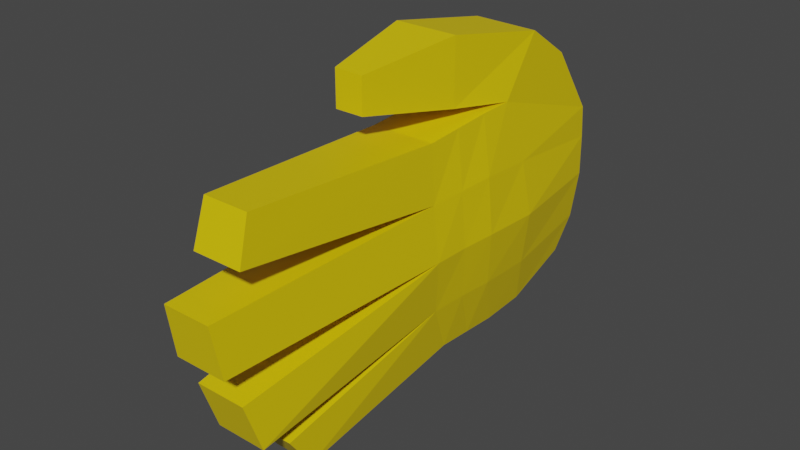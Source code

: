 # Source: Hand3D.blend  (saved by Blender 3.3.6; exported with 4.5.12 LTS)
import bpy
from mathutils import Matrix  # noqa: F401  (used for matrix-valued properties, if any)

bpy.ops.wm.read_factory_settings(use_empty=True)
scene = bpy.context.scene
scene.name = 'Scene'

# ---- collections
col_collection = bpy.data.collections.new('Collection'); scene.collection.children.link(col_collection)

# ---- materials (node trees are filled in below, after node groups)
mat_skin = bpy.data.materials.new('Skin')
mat_skin.alpha_threshold = 0.0
mat_skin.use_transparent_shadow = False
mat_skin.roughness = 0.5
mat_skin.line_color = (0.0, 0.0, 0.0, 1.0)

# ---- material node trees
mat_skin.use_nodes = True; mat_skin.node_tree.nodes.clear()
_N = mat_skin.node_tree.nodes; _L = mat_skin.node_tree.links
n0 = _N.new('ShaderNodeOutputMaterial'); n0.name = 'Material Output'; n0.location = (300, 300)
n1 = _N.new('ShaderNodeBsdfPrincipled'); n1.name = 'Principled BSDF'; n1.location = (10, 300)
n1.distribution = 'GGX'
n1.subsurface_method = 'RANDOM_WALK_SKIN'
n1.inputs[0].default_value = (0.8, 0.5931, 0.0, 1.0)
n1.inputs[3].default_value = 1.45
n1.inputs[27].default_value = (0.0, 0.0, 0.0, 1.0)
n1.inputs[28].default_value = 1.0
_L.new(n1.outputs[0], n0.inputs[0])
n0.is_active_output = True

# ---- world
world_world = bpy.data.worlds.new('World'); scene.world = world_world
world_world.use_nodes = True; world_world.node_tree.nodes.clear()
_N = world_world.node_tree.nodes; _L = world_world.node_tree.links
n0 = _N.new('ShaderNodeOutputWorld'); n0.name = 'World Output'; n0.location = (300, 300)
n1 = _N.new('ShaderNodeBackground'); n1.name = 'Background'; n1.location = (10, 300)
n1.inputs[0].default_value = (0.05088, 0.05088, 0.05088, 1.0)
_L.new(n1.outputs[0], n0.inputs[0])
n0.is_active_output = True
world_world.color = (0.05088, 0.05088, 0.05088)
world_world.use_sun_shadow = False
world_world.sun_shadow_jitter_overblur = 0.0

# ---- meshes
me_cube_001 = bpy.data.meshes.new('Cube.001')
me_cube_001.from_pydata([(0.08733, 0.0167, -0.001744), (0.08733, 0.0167, 0.02294), (0.08905, -0.01194, 0.02277), (0.08396, -0.04647, 0.01725), (0.08396, -0.04647, -0.001744), (0.08905, -0.01194, -0.00767), (0.03525, 0.03385, -0.001744), (0.03525, 0.03385, 0.02294), (0.04747, -0.0131, 0.02707), (0.05653, -0.05657, 0.01725), (0.05653, -0.05657, -0.001744), (0.0671, -0.0135, -0.007583), (0.06897, 0.04438, -0.001744), (0.06897, 0.04318, 0.02294), (0.05025, 0.05635, -0.001744), (0.05025, 0.05588, 0.02294), (0.01075, 0.03737, -0.006364), (0.01075, 0.03737, 0.01832), (0.01075, 0.06292, -0.006364), (0.01075, 0.06279, 0.01832), (-0.006835, 0.03189, -0.001744), (-0.006835, 0.03189, 0.02294), (-0.005214, -0.01194, 0.02548), (0.009411, -0.05577, 0.01725), (0.009411, -0.05577, -0.001744), (-0.005214, -0.01194, -0.002924), (-0.07201, -0.01194, -0.002924), (-0.02728, 0.04434, 0.0004633), (-0.02728, 0.04434, 0.01149), (-0.02728, 0.05813, 0.0004633), (-0.02728, 0.05776, 0.01149), (0.08855, 0.004122, 0.02285), (0.08855, 0.004122, -0.005673), (0.04374, 0.009222, 0.02531), (0.06107, 0.009222, -0.00763), (-0.006835, 0.009975, 0.02421), (-0.006835, 0.009975, -0.002334), (-0.07145, -0.05214, 0.0002121), (-0.07145, -0.05214, 0.01765), (0.08905, -0.03167, 0.02001), (0.08905, -0.03167, -0.005673), (0.05025, -0.03563, 0.02276), (0.06747, -0.03665, -0.007239), (-0.001258, -0.03456, 0.02137), (-0.001083, -0.03386, -0.002334), (-0.06146, -0.06665, 0.0007248), (-0.06146, -0.06665, 0.01722), (-0.09192, -0.02522, 0.02026), (-0.09192, -0.02522, 0.0007695), (-0.0856, -0.04445, 0.02109), (-0.0856, -0.04445, 0.001263), (-0.09957, -0.01102, 0.02233), (-0.09957, -0.01102, 0.002263), (-0.1027, 0.008542, 0.02122), (-0.1027, 0.008542, 0.002776), (-0.08794, 0.03857, 0.006424), (-0.08794, 0.03857, 0.02372), (-0.09296, 0.02261, 0.02486), (-0.09296, 0.02261, 0.005899), (0.02171, 0.03367, -0.001744), (0.04387, -0.01194, -0.002924), (0.03795, -0.05755, -0.001744), (0.03795, -0.05755, 0.01725), (0.02333, -0.01194, 0.02698), (0.02171, 0.03367, 0.02294), (0.02171, 0.01086, 0.02603), (0.03904, 0.01086, -0.007759), (0.04479, -0.03474, -0.004794), (0.02746, -0.03474, 0.02319), (0.007435, 0.03278, -0.001744), (0.02368, -0.05666, -0.001744), (0.007435, 0.01042, 0.02512), (0.007435, 0.01042, -0.004913), (0.01319, -0.0343, -0.004913), (0.01319, -0.0343, 0.02228), (0.009057, -0.01194, -0.005503), (0.02368, -0.05666, 0.01725), (0.009057, -0.01194, 0.02584), (0.007435, 0.03278, 0.02294)], [(25, 26)], [(31, 33, 8, 2), (40, 42, 11, 5), (76, 23, 24, 70), (72, 36, 20, 69), (1, 13, 15, 7), (32, 34, 6, 0), (3, 9, 10, 4), (39, 41, 9, 3), (12, 14, 15, 13), (0, 12, 13, 1), (6, 14, 12, 0), (15, 19, 17, 7), (17, 28, 27, 16), (6, 16, 18, 14), (14, 18, 19, 15), (7, 17, 16, 6), (23, 46, 45, 24), (74, 43, 23, 76), (73, 44, 25, 75), (71, 35, 22, 77), (69, 20, 21, 78), (44, 37, 38, 43), (43, 38, 46, 23), (28, 30, 29, 27), (16, 27, 29, 18), (18, 29, 30, 19), (19, 30, 28, 17), (32, 31, 2, 5), (39, 40, 5, 2), (0, 1, 31, 32), (46, 38, 37, 45), (78, 21, 35, 71), (5, 11, 34, 32), (75, 25, 36, 72), (1, 7, 33, 31), (3, 4, 40, 39), (24, 45, 37, 44), (70, 24, 44, 73), (77, 22, 43, 74), (2, 8, 41, 39), (4, 10, 42, 40), (43, 49, 50, 44), (49, 47, 48, 50), (22, 47, 49, 43), (25, 48, 47, 22), (44, 50, 48, 25), (22, 51, 52, 25), (51, 53, 54, 52), (36, 54, 53, 35), (25, 52, 54, 36), (35, 53, 51, 22), (21, 56, 57, 35), (55, 58, 57, 56), (36, 58, 55, 20), (35, 57, 58, 36), (20, 55, 56, 21), (8, 63, 68, 41), (10, 61, 67, 42), (11, 60, 66, 34), (7, 64, 65, 33), (6, 59, 64, 7), (33, 65, 63, 8), (42, 67, 60, 11), (41, 68, 62, 9), (34, 66, 59, 6), (9, 62, 61, 10), (63, 77, 74, 68), (61, 70, 73, 67), (60, 75, 72, 66), (64, 78, 71, 65), (59, 69, 78, 64), (65, 71, 77, 63), (67, 73, 75, 60), (68, 74, 76, 62), (66, 72, 69, 59), (62, 76, 70, 61)])
_uv = me_cube_001.uv_layers.new(name='UVMap')
_uv.uv.foreach_set('vector', [0.875, 0.6875, 0.875, 0.6875, 0.875, 0.625, 0.875, 0.625, 0.5397, 0.1875, 0.5397, 0.1875, 0.5397, 0.125, 0.5397, 0.125, 0.625, 0.25, 0.625, 0.25, 0.5397, 0.25, 0.5397, 0.25, 0.5397, 0.0625, 0.5397, 0.0625, 0.5397, 0.0, 0.5397, 0.0, 0.875, 0.75, 0.875, 0.75, 0.875, 0.75, 0.875, 0.75, 0.5397, 0.0625, 0.5397, 0.0625, 0.5397, 0.0, 0.5397, 0.0, 0.625, 0.25, 0.625, 0.25, 0.5397, 0.25, 0.5397, 0.25, 0.875, 0.5625, 0.875, 0.5625, 0.875, 0.5, 0.875, 0.5, 0.5397, 1.0, 0.5397, 1.0, 0.625, 1.0, 0.625, 1.0, 0.5397, 1.0, 0.5397, 1.0, 0.625, 1.0, 0.625, 1.0, 0.5397, 0.0, 0.5397, 0.0, 0.5397, 0.0, 0.5397, 0.0, 0.875, 0.75, 0.875, 0.75, 0.875, 0.75, 0.875, 0.75, 0.625, 0.0, 0.625, 0.0, 0.5397, 0.0, 0.5397, 0.0, 0.5397, 0.0, 0.5397, 0.0, 0.5397, 0.0, 0.5397, 0.0, 0.5397, 1.0, 0.5397, 1.0, 0.625, 1.0, 0.625, 1.0, 0.625, 0.0, 0.625, 0.0, 0.5397, 0.0, 0.5397, 0.0, 0.625, 0.25, 0.625, 0.25, 0.5397, 0.25, 0.5397, 0.25, 0.875, 0.5625, 0.875, 0.5625, 0.875, 0.5, 0.875, 0.5, 0.5397, 0.1875, 0.5397, 0.1875, 0.5397, 0.125, 0.5397, 0.125, 0.875, 0.6875, 0.875, 0.6875, 0.875, 0.625, 0.875, 0.625, 0.5397, 0.0, 0.5397, 0.0, 0.625, 0.0, 0.625, 0.0, 0.0, 0.0, 0.0, 0.0, 0.0, 0.0, 0.0, 0.0, 0.875, 0.5625, 0.875, 0.5625, 0.875, 0.5, 0.875, 0.5, 0.625, 0.0, 0.625, 0.0, 0.5397, 0.0, 0.5397, 0.0, 0.5397, 0.0, 0.5397, 0.0, 0.5397, 0.0, 0.5397, 0.0, 0.5397, 1.0, 0.5397, 1.0, 0.625, 1.0, 0.625, 1.0, 0.875, 0.75, 0.875, 0.75, 0.875, 0.75, 0.875, 0.75, 0.5397, 0.0625, 0.875, 0.6875, 0.875, 0.625, 0.5397, 0.125, 0.75, 0.4375, 0.5397, 0.1875, 0.5397, 0.125, 0.875, 0.625, 0.5397, 0.0, 0.875, 0.75, 0.875, 0.6875, 0.5397, 0.0625, 0.625, 0.25, 0.875, 0.5625, 0.5397, 0.1875, 0.5397, 0.25, 0.875, 0.75, 0.875, 0.75, 0.875, 0.6875, 0.875, 0.6875, 0.5397, 0.125, 0.5397, 0.125, 0.5397, 0.0625, 0.5397, 0.0625, 0.5397, 0.125, 0.5397, 0.125, 0.5397, 0.0625, 0.5397, 0.0625, 0.875, 0.75, 0.875, 0.75, 0.875, 0.6875, 0.875, 0.6875, 0.625, 0.25, 0.5397, 0.25, 0.5397, 0.1875, 0.75, 0.4375, 0.5397, 0.25, 0.5397, 0.25, 0.5397, 0.1875, 0.5397, 0.1875, 0.5397, 0.25, 0.5397, 0.25, 0.5397, 0.1875, 0.5397, 0.1875, 0.875, 0.625, 0.875, 0.625, 0.875, 0.5625, 0.875, 0.5625, 0.875, 0.625, 0.875, 0.625, 0.875, 0.5625, 0.875, 0.5625, 0.5397, 0.25, 0.5397, 0.25, 0.5397, 0.1875, 0.5397, 0.1875, 0.0, 0.0, 0.0, 0.0, 0.0, 0.0, 0.0, 0.0, 0.0, 0.0, 0.875, 0.625, 0.5397, 0.125, 0.0, 0.0, 0.875, 0.625, 0.875, 0.625, 0.875, 0.5625, 0.875, 0.5625, 0.0, 0.0, 0.0, 0.0, 0.0, 0.0, 0.0, 0.0, 0.5397, 0.1875, 0.5397, 0.1875, 0.5397, 0.125, 0.5397, 0.125, 0.0, 0.0, 0.0, 0.0, 0.0, 0.0, 0.0, 0.0, 0.0, 0.0, 0.875, 0.6875, 0.5397, 0.0625, 0.0, 0.0, 0.0, 0.0, 0.0, 0.0, 0.0, 0.0, 0.0, 0.0, 0.5397, 0.125, 0.5397, 0.125, 0.5397, 0.0625, 0.5397, 0.0625, 0.875, 0.6875, 0.875, 0.6875, 0.875, 0.625, 0.875, 0.625, 0.875, 0.75, 0.875, 0.75, 0.875, 0.6875, 0.875, 0.6875, 0.5397, 0.0, 0.5397, 0.0625, 0.0, 0.0, 0.875, 0.75, 0.5397, 0.0625, 0.5397, 0.0625, 0.5397, 0.0, 0.5397, 0.0, 0.0, 0.0, 0.0, 0.0, 0.0, 0.0, 0.0, 0.0, 0.5397, 0.0, 0.5397, 0.0, 0.625, 0.0, 0.625, 0.0, 0.875, 0.625, 0.875, 0.625, 0.875, 0.5625, 0.875, 0.5625, 0.5397, 0.25, 0.5397, 0.25, 0.5397, 0.1875, 0.5397, 0.1875, 0.5397, 0.125, 0.5397, 0.125, 0.5397, 0.0625, 0.5397, 0.0625, 0.875, 0.75, 0.875, 0.75, 0.875, 0.6875, 0.875, 0.6875, 0.5397, 0.0, 0.5397, 0.0, 0.625, 0.0, 0.625, 0.0, 0.875, 0.6875, 0.875, 0.6875, 0.875, 0.625, 0.875, 0.625, 0.5397, 0.1875, 0.5397, 0.1875, 0.5397, 0.125, 0.5397, 0.125, 0.875, 0.5625, 0.875, 0.5625, 0.875, 0.5, 0.875, 0.5, 0.5397, 0.0625, 0.5397, 0.0625, 0.5397, 0.0, 0.5397, 0.0, 0.625, 0.25, 0.625, 0.25, 0.5397, 0.25, 0.5397, 0.25, 0.875, 0.625, 0.875, 0.625, 0.875, 0.5625, 0.875, 0.5625, 0.5397, 0.25, 0.5397, 0.25, 0.5397, 0.1875, 0.5397, 0.1875, 0.5397, 0.125, 0.5397, 0.125, 0.5397, 0.0625, 0.5397, 0.0625, 0.875, 0.75, 0.875, 0.75, 0.875, 0.6875, 0.875, 0.6875, 0.5397, 0.0, 0.5397, 0.0, 0.625, 0.0, 0.625, 0.0, 0.875, 0.6875, 0.875, 0.6875, 0.875, 0.625, 0.875, 0.625, 0.5397, 0.1875, 0.5397, 0.1875, 0.5397, 0.125, 0.5397, 0.125, 0.875, 0.5625, 0.875, 0.5625, 0.875, 0.5, 0.875, 0.5, 0.5397, 0.0625, 0.5397, 0.0625, 0.5397, 0.0, 0.5397, 0.0, 0.625, 0.25, 0.625, 0.25, 0.5397, 0.25, 0.5397, 0.25])
me_cube_001.materials.append(mat_skin)
me_cube_001.use_mirror_vertex_groups = False
me_cube_001.update()

# ---- objects
ob_handl = bpy.data.objects.new('HandL', me_cube_001)

# ---- transforms, parenting, visibility, modifiers, constraints
ob_handl.location = (0.0, 0.0, 0.0)
ob_handl.rotation_euler = (1.571, -4.371e-08, 1.571)
ob_handl.lock_rotations_4d = False
ob_handl.empty_display_type = 'ARROWS'
ob_handl.lineart.crease_threshold = 0.0
_vg = ob_handl.vertex_groups.new(name='Body')
_vg = ob_handl.vertex_groups.new(name='Head')
_vg = ob_handl.vertex_groups.new(name='ArmUpper.R')
_vg = ob_handl.vertex_groups.new(name='ArmLower.R')
_vg = ob_handl.vertex_groups.new(name='Hand.R')
_vg = ob_handl.vertex_groups.new(name='LegUpper.R')
_vg = ob_handl.vertex_groups.new(name='LegLower.R')
_vg = ob_handl.vertex_groups.new(name='ArmUpper.L')
_vg = ob_handl.vertex_groups.new(name='ArmLower.L')
_vg = ob_handl.vertex_groups.new(name='Hand.L')
_vg = ob_handl.vertex_groups.new(name='LegUpper.L')
_vg = ob_handl.vertex_groups.new(name='LegLower.L')

# ---- collection membership
col_collection.objects.link(ob_handl)

# ---- scene / render settings (as saved in the file)
scene.frame_start = 1; scene.frame_end = 250; scene.frame_set(1)
scene.render.engine = 'BLENDER_EEVEE_NEXT'
scene.cycles.sampling_pattern = 'TABULATED_SOBOL'
scene.cycles.use_light_tree = False
scene.view_settings.view_transform = 'Filmic'
bpy.context.view_layer.update()

# ---- added for rendering (the .blend has no active camera and no usable light): camera, sun
cam_auto = bpy.data.cameras.new('AutoCamera')
cam_auto.lens = 50.0
cam_auto.sensor_width = 36.0
cam_auto.clip_end = 1000.0
ob_auto_camera = bpy.data.objects.new('AutoCamera', cam_auto)
scene.collection.objects.link(ob_auto_camera)
ob_auto_camera.location = (0.22621, -0.266712, 0.171378)
ob_auto_camera.rotation_euler = (1.09748, -7.21219e-08, 0.694738)
scene.camera = ob_auto_camera
light_auto_sun = bpy.data.lights.new('AutoSun', 'SUN')
light_auto_sun.energy = 3.0
light_auto_sun.angle = 0.0523599
ob_auto_sun = bpy.data.objects.new('AutoSun', light_auto_sun)
scene.collection.objects.link(ob_auto_sun)
ob_auto_sun.rotation_euler = (0.872665, 0.174533, 0.523599)
bpy.context.view_layer.update()
